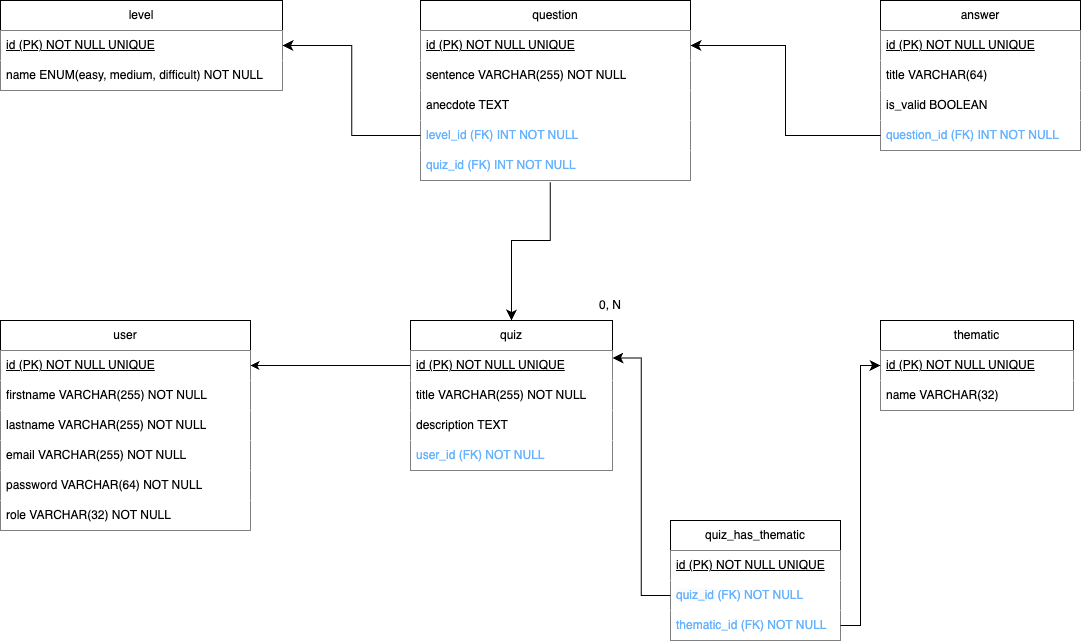

The diagram above was exported from draw.io. Its source (the exported page's mxGraphModel, read from the mxfile embedded in the PNG):
<mxGraphModel dx="1648" dy="999" grid="1" gridSize="10" guides="1" tooltips="1" connect="1" arrows="1" fold="1" page="1" pageScale="1" pageWidth="827" pageHeight="1169" math="0" shadow="0">
  <root>
    <mxCell id="0" />
    <mxCell id="1" parent="0" />
    <mxCell id="2" value="quiz" style="swimlane;fontStyle=0;childLayout=stackLayout;horizontal=1;startSize=30;horizontalStack=0;resizeParent=1;resizeParentMax=0;resizeLast=0;collapsible=1;marginBottom=0;whiteSpace=wrap;html=1;" vertex="1" parent="1">
      <mxGeometry x="450" y="520" width="202" height="150" as="geometry" />
    </mxCell>
    <mxCell id="3" value="&lt;u&gt;id (PK) NOT NULL UNIQUE&lt;/u&gt;" style="text;strokeColor=none;fillColor=default;align=left;verticalAlign=middle;spacingLeft=4;spacingRight=4;overflow=hidden;points=[[0,0.5],[1,0.5]];portConstraint=eastwest;rotatable=0;whiteSpace=wrap;html=1;" vertex="1" parent="2">
      <mxGeometry y="30" width="202" height="30" as="geometry" />
    </mxCell>
    <mxCell id="4" value="title VARCHAR(255) NOT NULL" style="text;strokeColor=none;fillColor=default;align=left;verticalAlign=middle;spacingLeft=4;spacingRight=4;overflow=hidden;points=[[0,0.5],[1,0.5]];portConstraint=eastwest;rotatable=0;whiteSpace=wrap;html=1;" vertex="1" parent="2">
      <mxGeometry y="60" width="202" height="30" as="geometry" />
    </mxCell>
    <mxCell id="5" value="description TEXT" style="text;strokeColor=none;fillColor=default;align=left;verticalAlign=middle;spacingLeft=4;spacingRight=4;overflow=hidden;points=[[0,0.5],[1,0.5]];portConstraint=eastwest;rotatable=0;whiteSpace=wrap;html=1;" vertex="1" parent="2">
      <mxGeometry y="90" width="202" height="30" as="geometry" />
    </mxCell>
    <mxCell id="59" value="&lt;font color=&quot;#66b2ff&quot;&gt;user_id&amp;nbsp;&lt;/font&gt;&lt;span style=&quot;color: rgb(102, 178, 255);&quot;&gt;(FK) NOT NULL&lt;/span&gt;" style="text;strokeColor=none;fillColor=default;align=left;verticalAlign=middle;spacingLeft=4;spacingRight=4;overflow=hidden;points=[[0,0.5],[1,0.5]];portConstraint=eastwest;rotatable=0;whiteSpace=wrap;html=1;" vertex="1" parent="2">
      <mxGeometry y="120" width="202" height="30" as="geometry" />
    </mxCell>
    <mxCell id="7" value="user" style="swimlane;fontStyle=0;childLayout=stackLayout;horizontal=1;startSize=30;horizontalStack=0;resizeParent=1;resizeParentMax=0;resizeLast=0;collapsible=1;marginBottom=0;whiteSpace=wrap;html=1;" vertex="1" parent="1">
      <mxGeometry x="40" y="520" width="250" height="210" as="geometry" />
    </mxCell>
    <mxCell id="8" value="&lt;u&gt;id (PK) NOT NULL UNIQUE&lt;/u&gt;" style="text;strokeColor=none;fillColor=default;align=left;verticalAlign=middle;spacingLeft=4;spacingRight=4;overflow=hidden;points=[[0,0.5],[1,0.5]];portConstraint=eastwest;rotatable=0;whiteSpace=wrap;html=1;" vertex="1" parent="7">
      <mxGeometry y="30" width="250" height="30" as="geometry" />
    </mxCell>
    <mxCell id="10" value="firstname&amp;nbsp;&lt;span style=&quot;color: rgb(0, 0, 0);&quot;&gt;VARCHAR(255) NOT NULL&lt;/span&gt;" style="text;strokeColor=none;fillColor=default;align=left;verticalAlign=middle;spacingLeft=4;spacingRight=4;overflow=hidden;points=[[0,0.5],[1,0.5]];portConstraint=eastwest;rotatable=0;whiteSpace=wrap;html=1;" vertex="1" parent="7">
      <mxGeometry y="60" width="250" height="30" as="geometry" />
    </mxCell>
    <mxCell id="11" value="lastname&amp;nbsp;&lt;span style=&quot;color: rgb(0, 0, 0);&quot;&gt;VARCHAR(255) NOT NULL&lt;/span&gt;" style="text;strokeColor=none;fillColor=default;align=left;verticalAlign=middle;spacingLeft=4;spacingRight=4;overflow=hidden;points=[[0,0.5],[1,0.5]];portConstraint=eastwest;rotatable=0;whiteSpace=wrap;html=1;" vertex="1" parent="7">
      <mxGeometry y="90" width="250" height="30" as="geometry" />
    </mxCell>
    <mxCell id="50" value="email&amp;nbsp;&lt;span style=&quot;color: rgb(0, 0, 0);&quot;&gt;VARCHAR(255) NOT NULL&lt;/span&gt;" style="text;strokeColor=none;fillColor=default;align=left;verticalAlign=middle;spacingLeft=4;spacingRight=4;overflow=hidden;points=[[0,0.5],[1,0.5]];portConstraint=eastwest;rotatable=0;whiteSpace=wrap;html=1;" vertex="1" parent="7">
      <mxGeometry y="120" width="250" height="30" as="geometry" />
    </mxCell>
    <mxCell id="9" value="password&amp;nbsp;&lt;span style=&quot;color: rgb(0, 0, 0);&quot;&gt;VARCHAR(64) NOT NULL&lt;/span&gt;" style="text;strokeColor=none;fillColor=default;align=left;verticalAlign=middle;spacingLeft=4;spacingRight=4;overflow=hidden;points=[[0,0.5],[1,0.5]];portConstraint=eastwest;rotatable=0;whiteSpace=wrap;html=1;" vertex="1" parent="7">
      <mxGeometry y="150" width="250" height="30" as="geometry" />
    </mxCell>
    <mxCell id="12" value="role&amp;nbsp;&lt;span style=&quot;color: rgb(0, 0, 0);&quot;&gt;VARCHAR(32) NOT NULL&lt;/span&gt;" style="text;strokeColor=none;fillColor=default;align=left;verticalAlign=middle;spacingLeft=4;spacingRight=4;overflow=hidden;points=[[0,0.5],[1,0.5]];portConstraint=eastwest;rotatable=0;whiteSpace=wrap;html=1;" vertex="1" parent="7">
      <mxGeometry y="180" width="250" height="30" as="geometry" />
    </mxCell>
    <mxCell id="18" value="thematic" style="swimlane;fontStyle=0;childLayout=stackLayout;horizontal=1;startSize=30;horizontalStack=0;resizeParent=1;resizeParentMax=0;resizeLast=0;collapsible=1;marginBottom=0;whiteSpace=wrap;html=1;" vertex="1" parent="1">
      <mxGeometry x="920" y="520" width="193" height="90" as="geometry" />
    </mxCell>
    <mxCell id="19" value="&lt;u&gt;id (PK) NOT NULL UNIQUE&lt;/u&gt;" style="text;strokeColor=none;fillColor=default;align=left;verticalAlign=middle;spacingLeft=4;spacingRight=4;overflow=hidden;points=[[0,0.5],[1,0.5]];portConstraint=eastwest;rotatable=0;whiteSpace=wrap;html=1;" vertex="1" parent="18">
      <mxGeometry y="30" width="193" height="30" as="geometry" />
    </mxCell>
    <mxCell id="51" value="name VARCHAR(32)" style="text;strokeColor=none;fillColor=default;align=left;verticalAlign=middle;spacingLeft=4;spacingRight=4;overflow=hidden;points=[[0,0.5],[1,0.5]];portConstraint=eastwest;rotatable=0;whiteSpace=wrap;html=1;" vertex="1" parent="18">
      <mxGeometry y="60" width="193" height="30" as="geometry" />
    </mxCell>
    <mxCell id="24" value="question" style="swimlane;fontStyle=0;childLayout=stackLayout;horizontal=1;startSize=30;horizontalStack=0;resizeParent=1;resizeParentMax=0;resizeLast=0;collapsible=1;marginBottom=0;whiteSpace=wrap;html=1;" vertex="1" parent="1">
      <mxGeometry x="460" y="200" width="270" height="180" as="geometry" />
    </mxCell>
    <mxCell id="25" value="&lt;u&gt;id (PK) NOT NULL UNIQUE&lt;/u&gt;" style="text;strokeColor=none;fillColor=default;align=left;verticalAlign=middle;spacingLeft=4;spacingRight=4;overflow=hidden;points=[[0,0.5],[1,0.5]];portConstraint=eastwest;rotatable=0;whiteSpace=wrap;html=1;" vertex="1" parent="24">
      <mxGeometry y="30" width="270" height="30" as="geometry" />
    </mxCell>
    <mxCell id="26" value="sentence VARCHAR(255) NOT NULL" style="text;strokeColor=none;fillColor=default;align=left;verticalAlign=middle;spacingLeft=4;spacingRight=4;overflow=hidden;points=[[0,0.5],[1,0.5]];portConstraint=eastwest;rotatable=0;whiteSpace=wrap;html=1;" vertex="1" parent="24">
      <mxGeometry y="60" width="270" height="30" as="geometry" />
    </mxCell>
    <mxCell id="27" value="anecdote TEXT" style="text;strokeColor=none;fillColor=default;align=left;verticalAlign=middle;spacingLeft=4;spacingRight=4;overflow=hidden;points=[[0,0.5],[1,0.5]];portConstraint=eastwest;rotatable=0;whiteSpace=wrap;html=1;" vertex="1" parent="24">
      <mxGeometry y="90" width="270" height="30" as="geometry" />
    </mxCell>
    <mxCell id="62" value="&lt;font color=&quot;#66b2ff&quot;&gt;level_id (FK) INT NOT NULL&lt;/font&gt;" style="text;strokeColor=none;fillColor=default;align=left;verticalAlign=middle;spacingLeft=4;spacingRight=4;overflow=hidden;points=[[0,0.5],[1,0.5]];portConstraint=eastwest;rotatable=0;whiteSpace=wrap;html=1;" vertex="1" parent="24">
      <mxGeometry y="120" width="270" height="30" as="geometry" />
    </mxCell>
    <mxCell id="68" value="&lt;font color=&quot;#66b2ff&quot;&gt;quiz_id&amp;nbsp;&lt;/font&gt;&lt;span style=&quot;color: rgb(102, 178, 255);&quot;&gt;(FK) INT NOT NULL&lt;/span&gt;" style="text;strokeColor=none;fillColor=default;align=left;verticalAlign=middle;spacingLeft=4;spacingRight=4;overflow=hidden;points=[[0,0.5],[1,0.5]];portConstraint=eastwest;rotatable=0;whiteSpace=wrap;html=1;" vertex="1" parent="24">
      <mxGeometry y="150" width="270" height="30" as="geometry" />
    </mxCell>
    <mxCell id="30" value="0, N" style="text;html=1;strokeColor=none;fillColor=none;align=center;verticalAlign=middle;whiteSpace=wrap;rounded=0;" vertex="1" parent="1">
      <mxGeometry x="620" y="490" width="60" height="30" as="geometry" />
    </mxCell>
    <mxCell id="31" value="answer" style="swimlane;fontStyle=0;childLayout=stackLayout;horizontal=1;startSize=30;horizontalStack=0;resizeParent=1;resizeParentMax=0;resizeLast=0;collapsible=1;marginBottom=0;whiteSpace=wrap;html=1;" vertex="1" parent="1">
      <mxGeometry x="920" y="200" width="200" height="150" as="geometry" />
    </mxCell>
    <mxCell id="32" value="&lt;u&gt;id (PK) NOT NULL UNIQUE&lt;/u&gt;" style="text;strokeColor=none;fillColor=default;align=left;verticalAlign=middle;spacingLeft=4;spacingRight=4;overflow=hidden;points=[[0,0.5],[1,0.5]];portConstraint=eastwest;rotatable=0;whiteSpace=wrap;html=1;" vertex="1" parent="31">
      <mxGeometry y="30" width="200" height="30" as="geometry" />
    </mxCell>
    <mxCell id="33" value="title VARCHAR(&lt;span style=&quot;color: rgb(0, 0, 0);&quot;&gt;64&lt;/span&gt;)" style="text;strokeColor=none;fillColor=default;align=left;verticalAlign=middle;spacingLeft=4;spacingRight=4;overflow=hidden;points=[[0,0.5],[1,0.5]];portConstraint=eastwest;rotatable=0;whiteSpace=wrap;html=1;" vertex="1" parent="31">
      <mxGeometry y="60" width="200" height="30" as="geometry" />
    </mxCell>
    <mxCell id="34" value="is_valid BOOLEAN" style="text;strokeColor=none;fillColor=default;align=left;verticalAlign=middle;spacingLeft=4;spacingRight=4;overflow=hidden;points=[[0,0.5],[1,0.5]];portConstraint=eastwest;rotatable=0;whiteSpace=wrap;html=1;" vertex="1" parent="31">
      <mxGeometry y="90" width="200" height="30" as="geometry" />
    </mxCell>
    <mxCell id="64" value="&lt;font color=&quot;#66b2ff&quot;&gt;question_id&amp;nbsp;&lt;/font&gt;&lt;span style=&quot;color: rgb(102, 178, 255);&quot;&gt;(FK) INT NOT NULL&lt;/span&gt;" style="text;strokeColor=none;fillColor=default;align=left;verticalAlign=middle;spacingLeft=4;spacingRight=4;overflow=hidden;points=[[0,0.5],[1,0.5]];portConstraint=eastwest;rotatable=0;whiteSpace=wrap;html=1;" vertex="1" parent="31">
      <mxGeometry y="120" width="200" height="30" as="geometry" />
    </mxCell>
    <mxCell id="40" value="level" style="swimlane;fontStyle=0;childLayout=stackLayout;horizontal=1;startSize=30;horizontalStack=0;resizeParent=1;resizeParentMax=0;resizeLast=0;collapsible=1;marginBottom=0;whiteSpace=wrap;html=1;" vertex="1" parent="1">
      <mxGeometry x="40" y="200" width="282" height="90" as="geometry" />
    </mxCell>
    <mxCell id="41" value="&lt;u&gt;id (PK) NOT NULL UNIQUE&lt;/u&gt;" style="text;strokeColor=none;fillColor=default;align=left;verticalAlign=middle;spacingLeft=4;spacingRight=4;overflow=hidden;points=[[0,0.5],[1,0.5]];portConstraint=eastwest;rotatable=0;whiteSpace=wrap;html=1;" vertex="1" parent="40">
      <mxGeometry y="30" width="282" height="30" as="geometry" />
    </mxCell>
    <mxCell id="46" value="name ENUM(easy, medium, difficult) NOT NULL&amp;nbsp;&amp;nbsp;" style="text;strokeColor=none;fillColor=default;align=left;verticalAlign=middle;spacingLeft=4;spacingRight=4;overflow=hidden;points=[[0,0.5],[1,0.5]];portConstraint=eastwest;rotatable=0;whiteSpace=wrap;html=1;" vertex="1" parent="40">
      <mxGeometry y="60" width="282" height="30" as="geometry" />
    </mxCell>
    <mxCell id="52" value="quiz_has_thematic" style="swimlane;fontStyle=0;childLayout=stackLayout;horizontal=1;startSize=30;horizontalStack=0;resizeParent=1;resizeParentMax=0;resizeLast=0;collapsible=1;marginBottom=0;whiteSpace=wrap;html=1;" vertex="1" parent="1">
      <mxGeometry x="710" y="720" width="170" height="120" as="geometry" />
    </mxCell>
    <mxCell id="53" value="&lt;u&gt;id (PK) NOT NULL UNIQUE&lt;/u&gt;" style="text;strokeColor=none;fillColor=default;align=left;verticalAlign=middle;spacingLeft=4;spacingRight=4;overflow=hidden;points=[[0,0.5],[1,0.5]];portConstraint=eastwest;rotatable=0;whiteSpace=wrap;html=1;" vertex="1" parent="52">
      <mxGeometry y="30" width="170" height="30" as="geometry" />
    </mxCell>
    <mxCell id="54" value="&lt;span style=&quot;color: rgb(102, 178, 255); font-family: Helvetica; font-size: 12px; font-style: normal; font-variant-ligatures: normal; font-variant-caps: normal; font-weight: 400; letter-spacing: normal; orphans: 2; text-align: left; text-indent: 0px; text-transform: none; widows: 2; word-spacing: 0px; -webkit-text-stroke-width: 0px; white-space: normal; background-color: rgb(251, 251, 251); text-decoration-thickness: initial; text-decoration-style: initial; text-decoration-color: initial; float: none; display: inline !important;&quot;&gt;quiz_id&amp;nbsp;&lt;/span&gt;&lt;span style=&quot;color: rgb(102, 178, 255);&quot;&gt;(FK) NOT NULL&lt;/span&gt;" style="text;strokeColor=none;fillColor=default;align=left;verticalAlign=middle;spacingLeft=4;spacingRight=4;overflow=hidden;points=[[0,0.5],[1,0.5]];portConstraint=eastwest;rotatable=0;whiteSpace=wrap;html=1;" vertex="1" parent="52">
      <mxGeometry y="60" width="170" height="30" as="geometry" />
    </mxCell>
    <mxCell id="55" value="&lt;span style=&quot;color: rgb(102, 178, 255);&quot;&gt;thematic_id&amp;nbsp;&lt;/span&gt;&lt;span style=&quot;color: rgb(102, 178, 255);&quot;&gt;(FK) NOT NULL&lt;/span&gt;" style="text;strokeColor=none;fillColor=default;align=left;verticalAlign=middle;spacingLeft=4;spacingRight=4;overflow=hidden;points=[[0,0.5],[1,0.5]];portConstraint=eastwest;rotatable=0;whiteSpace=wrap;html=1;" vertex="1" parent="52">
      <mxGeometry y="90" width="170" height="30" as="geometry" />
    </mxCell>
    <mxCell id="56" value="" style="edgeStyle=elbowEdgeStyle;elbow=horizontal;endArrow=classic;html=1;curved=0;rounded=0;endSize=8;startSize=8;exitX=1;exitY=0.5;exitDx=0;exitDy=0;entryX=0;entryY=0.5;entryDx=0;entryDy=0;" edge="1" parent="1" source="55" target="19">
      <mxGeometry width="50" height="50" relative="1" as="geometry">
        <mxPoint x="877" y="750" as="sourcePoint" />
        <mxPoint x="927" y="610" as="targetPoint" />
        <Array as="points">
          <mxPoint x="900" y="720" />
        </Array>
      </mxGeometry>
    </mxCell>
    <mxCell id="57" value="" style="edgeStyle=elbowEdgeStyle;elbow=horizontal;endArrow=classic;html=1;curved=0;rounded=0;endSize=8;startSize=8;entryX=1;entryY=0.25;entryDx=0;entryDy=0;exitX=0;exitY=0.5;exitDx=0;exitDy=0;" edge="1" parent="1" source="54" target="2">
      <mxGeometry width="50" height="50" relative="1" as="geometry">
        <mxPoint x="770" y="840" as="sourcePoint" />
        <mxPoint x="660" y="610" as="targetPoint" />
      </mxGeometry>
    </mxCell>
    <mxCell id="58" value="" style="endArrow=classic;html=1;entryX=1;entryY=0.5;entryDx=0;entryDy=0;exitX=0;exitY=0.5;exitDx=0;exitDy=0;" edge="1" parent="1" source="3" target="8">
      <mxGeometry width="50" height="50" relative="1" as="geometry">
        <mxPoint x="510" y="590" as="sourcePoint" />
        <mxPoint x="560" y="540" as="targetPoint" />
      </mxGeometry>
    </mxCell>
    <mxCell id="63" value="" style="edgeStyle=elbowEdgeStyle;elbow=horizontal;endArrow=classic;html=1;curved=0;rounded=0;endSize=8;startSize=8;entryX=1;entryY=0.5;entryDx=0;entryDy=0;exitX=0;exitY=0.5;exitDx=0;exitDy=0;" edge="1" parent="1" source="62" target="40">
      <mxGeometry width="50" height="50" relative="1" as="geometry">
        <mxPoint x="710" y="560" as="sourcePoint" />
        <mxPoint x="760" y="510" as="targetPoint" />
      </mxGeometry>
    </mxCell>
    <mxCell id="67" value="" style="edgeStyle=elbowEdgeStyle;elbow=horizontal;endArrow=classic;html=1;curved=0;rounded=0;endSize=8;startSize=8;entryX=1;entryY=0.5;entryDx=0;entryDy=0;exitX=0;exitY=0.5;exitDx=0;exitDy=0;" edge="1" parent="1" source="64" target="25">
      <mxGeometry width="50" height="50" relative="1" as="geometry">
        <mxPoint x="710" y="560" as="sourcePoint" />
        <mxPoint x="760" y="510" as="targetPoint" />
      </mxGeometry>
    </mxCell>
    <mxCell id="70" value="" style="edgeStyle=elbowEdgeStyle;elbow=vertical;endArrow=classic;html=1;curved=0;rounded=0;endSize=8;startSize=8;exitX=0.481;exitY=1.062;exitDx=0;exitDy=0;exitPerimeter=0;entryX=0.5;entryY=0;entryDx=0;entryDy=0;" edge="1" parent="1" source="68" target="2">
      <mxGeometry width="50" height="50" relative="1" as="geometry">
        <mxPoint x="710" y="560" as="sourcePoint" />
        <mxPoint x="760" y="510" as="targetPoint" />
        <Array as="points">
          <mxPoint x="610" y="440" />
        </Array>
      </mxGeometry>
    </mxCell>
  </root>
</mxGraphModel>